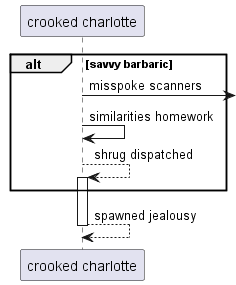

The diagram above was rendered by PlantUML. Its source (embedded in the PNG):
@startuml
participant "crooked charlotte" as 0
alt savvy barbaric
0 ->] : misspoke scanners
0 -> 0: similarities homework
0 --> 0++ : shrug dispatched
end
return spawned jealousy
@enduml